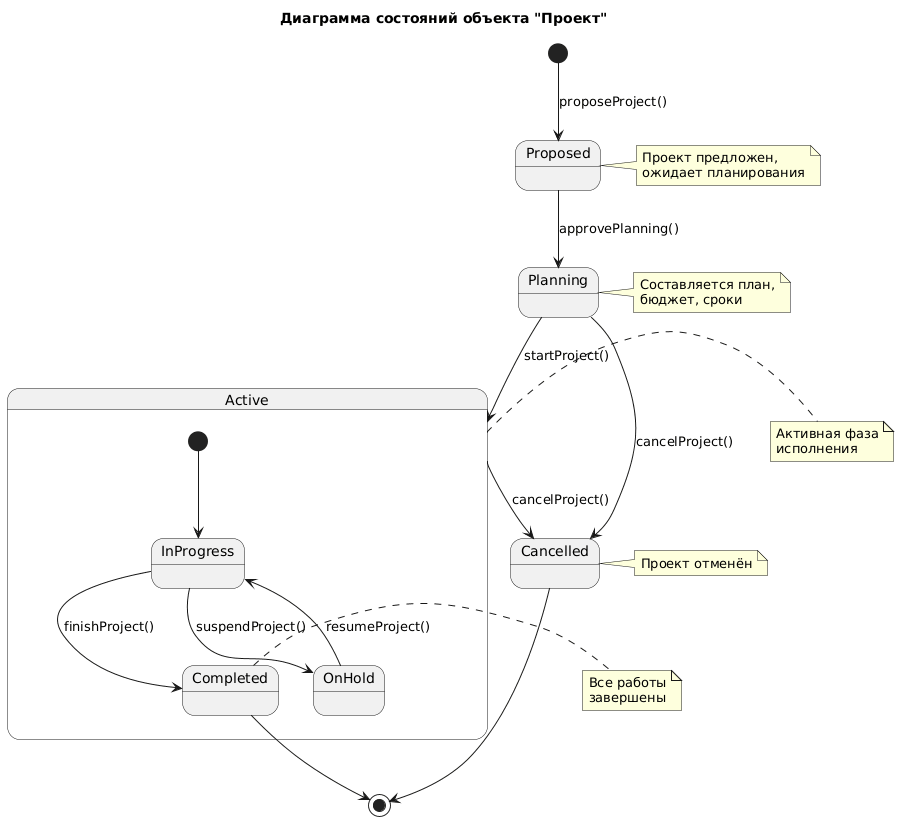

The diagram above was rendered by PlantUML. Its source (embedded in the PNG):
@startuml
title Диаграмма состояний объекта "Проект"

[*] --> Proposed : proposeProject()
Proposed --> Planning : approvePlanning()
Planning --> Active : startProject()

state Active {
  [*] --> InProgress
  InProgress --> OnHold : suspendProject()
  OnHold --> InProgress : resumeProject()
  InProgress --> Completed : finishProject()
}

Active --> Cancelled : cancelProject()
Planning --> Cancelled : cancelProject()
Completed --> [*]
Cancelled --> [*]

note right of Proposed : Проект предложен,\nожидает планирования
note right of Planning : Составляется план,\nбюджет, сроки
note right of Active : Активная фаза\nисполнения
note right of Completed : Все работы\nзавершены
note right of Cancelled : Проект отменён
@enduml